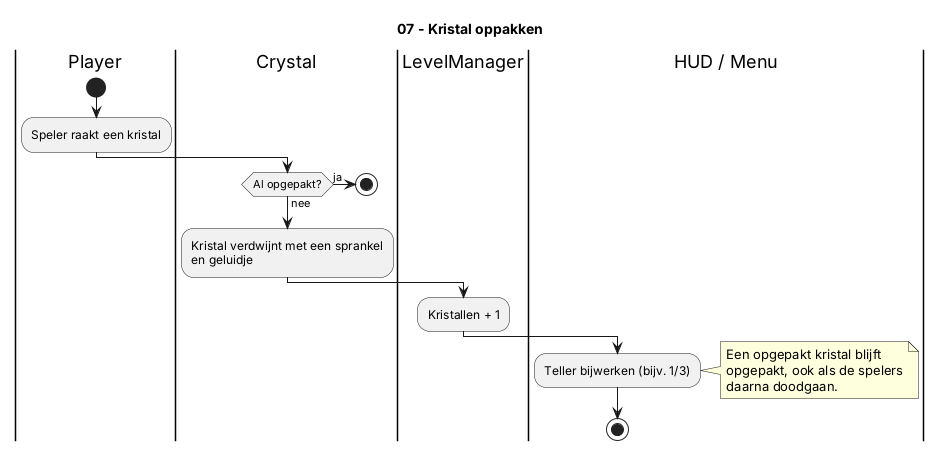

The diagram above was rendered by PlantUML. Its source (embedded in the PNG):
@startuml 07_kristal
title 07 - Kristal oppakken

|Player|
start
:Speler raakt een kristal;
|Crystal|
if (Al opgepakt?) then (ja)
  stop
else (nee)
endif
:Kristal verdwijnt met een sprankel\nen geluidje;
|LevelManager|
:Kristallen + 1;
|HUD / Menu|
:Teller bijwerken (bijv. 1/3);
note right
  Een opgepakt kristal blijft
  opgepakt, ook als de spelers
  daarna doodgaan.
end note
stop
@enduml